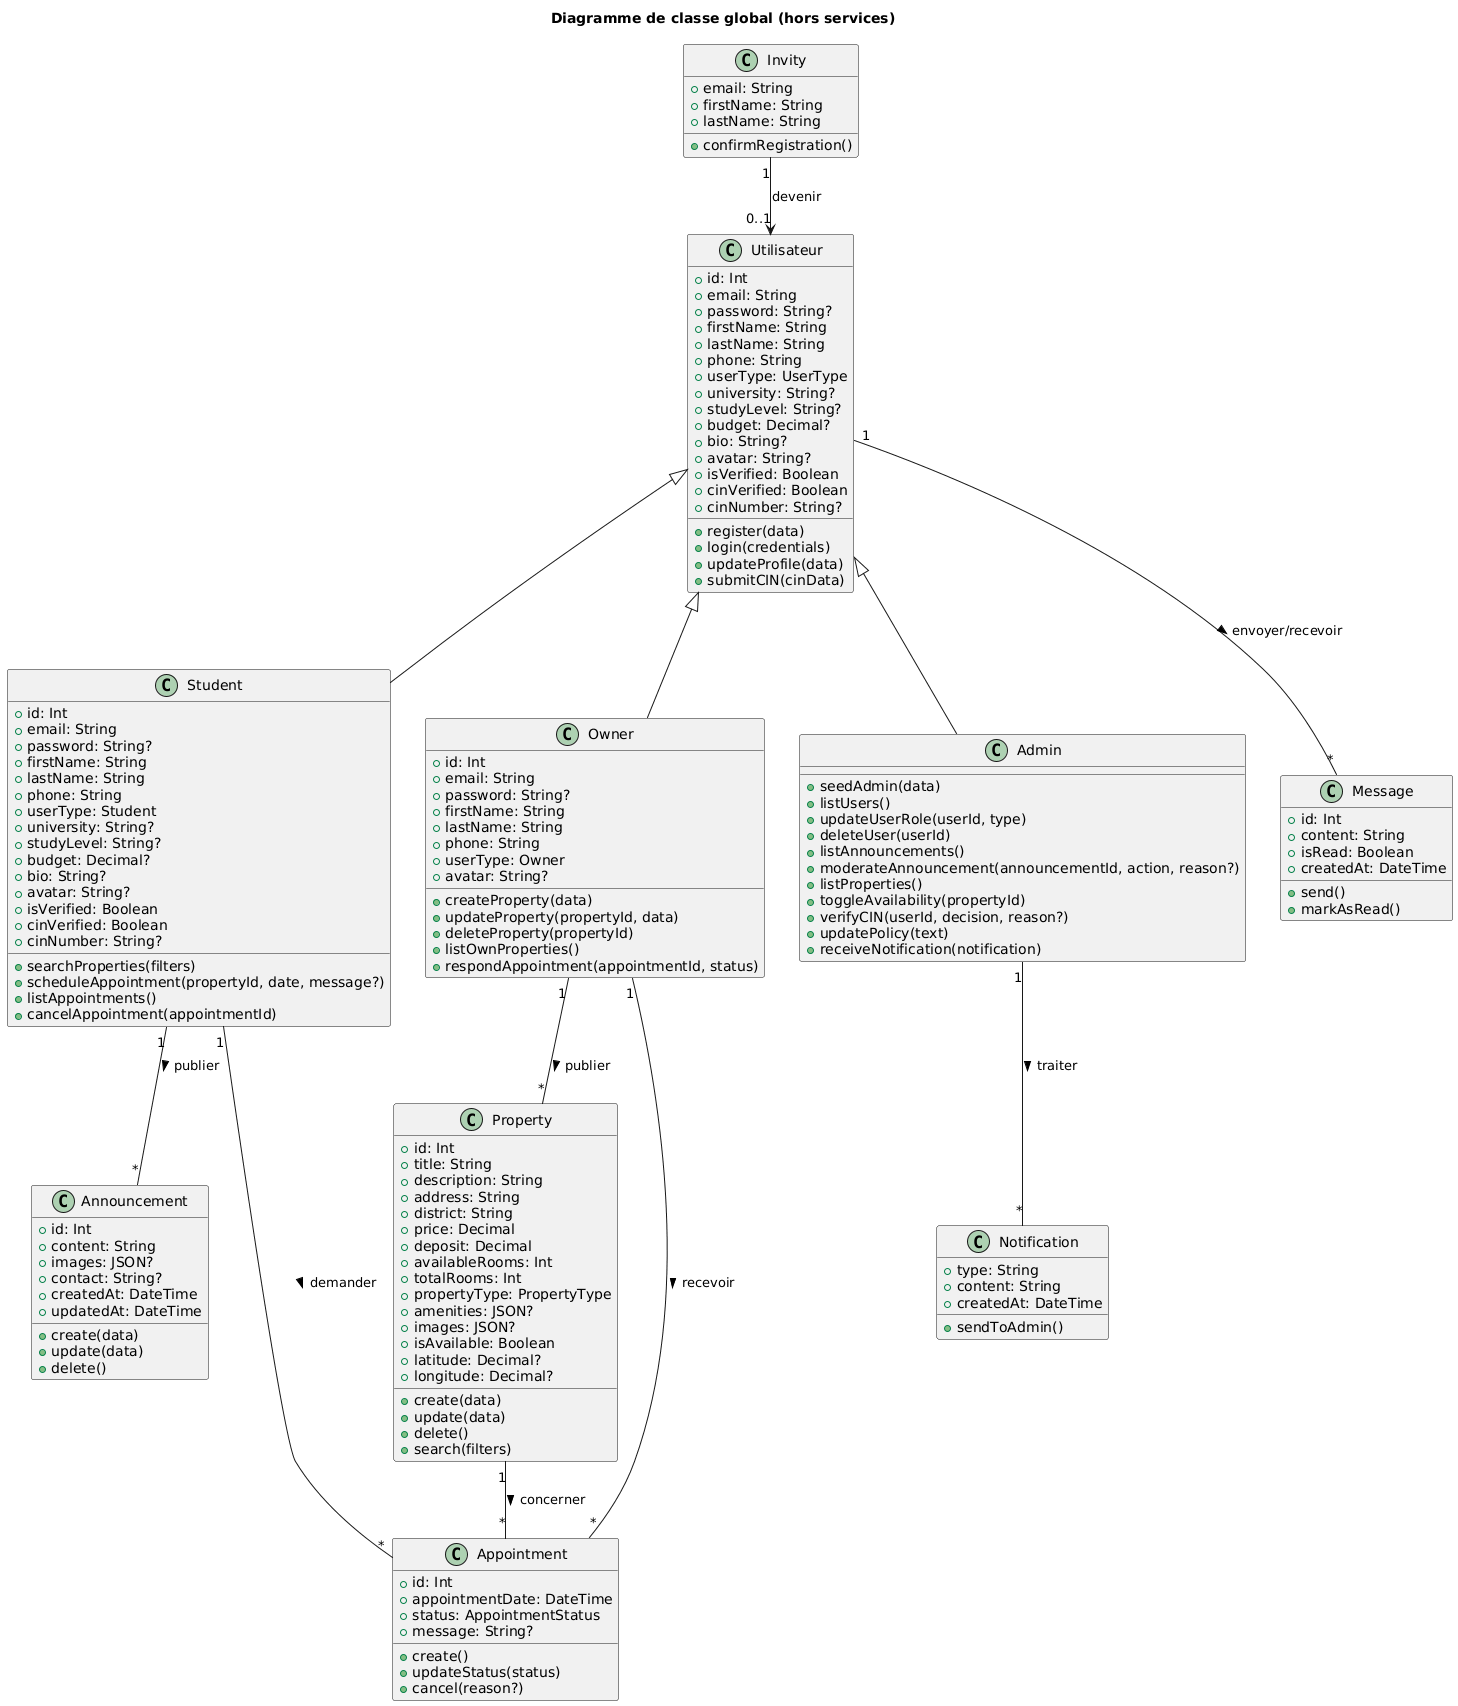

The diagram above was rendered by PlantUML. Its source (embedded in the PNG):
@startuml
title Diagramme de classe global (hors services)

class Utilisateur {
  +id: Int
  +email: String
  +password: String?
  +firstName: String
  +lastName: String
  +phone: String
  +userType: UserType
  +university: String?
  +studyLevel: String?
  +budget: Decimal?
  +bio: String?
  +avatar: String?
  +isVerified: Boolean
  +cinVerified: Boolean
  +cinNumber: String?
  +register(data)
  +login(credentials)
  +updateProfile(data)
  +submitCIN(cinData)
}

class Student {
  +id: Int
  +email: String
  +password: String?
  +firstName: String
  +lastName: String
  +phone: String
  +userType: Student
  +university: String?
  +studyLevel: String?
  +budget: Decimal?
  +bio: String?
  +avatar: String?
  +isVerified: Boolean
  +cinVerified: Boolean
  +cinNumber: String?
  +searchProperties(filters)
  +scheduleAppointment(propertyId, date, message?)
  +listAppointments()
  +cancelAppointment(appointmentId)
}

class Owner {
  +id: Int
  +email: String
  +password: String?
  +firstName: String
  +lastName: String
  +phone: String
  +userType: Owner
  +avatar: String?
  +createProperty(data)
  +updateProperty(propertyId, data)
  +deleteProperty(propertyId)
  +listOwnProperties()
  +respondAppointment(appointmentId, status)
}

class Admin {
  +seedAdmin(data)
  +listUsers()
  +updateUserRole(userId, type)
  +deleteUser(userId)
  +listAnnouncements()
  +moderateAnnouncement(announcementId, action, reason?)
  +listProperties()
  +toggleAvailability(propertyId)
  +verifyCIN(userId, decision, reason?)
  +updatePolicy(text)
  +receiveNotification(notification)
}

class Announcement {
  +id: Int
  +content: String
  +images: JSON?
  +contact: String?
  +createdAt: DateTime
  +updatedAt: DateTime
  +create(data)
  +update(data)
  +delete()
}

class Property {
  +id: Int
  +title: String
  +description: String
  +address: String
  +district: String
  +price: Decimal
  +deposit: Decimal
  +availableRooms: Int
  +totalRooms: Int
  +propertyType: PropertyType
  +amenities: JSON?
  +images: JSON?
  +isAvailable: Boolean
  +latitude: Decimal?
  +longitude: Decimal?
  +create(data)
  +update(data)
  +delete()
  +search(filters)
}

class Message {
  +id: Int
  +content: String
  +isRead: Boolean
  +createdAt: DateTime
  +send()
  +markAsRead()
}

class Appointment {
  +id: Int
  +appointmentDate: DateTime
  +status: AppointmentStatus
  +message: String?
  +create()
  +updateStatus(status)
  +cancel(reason?)
}

class Invity {
  +email: String
  +firstName: String
  +lastName: String
  +confirmRegistration()
}

class Notification {
  +type: String
  +content: String
  +createdAt: DateTime
  +sendToAdmin()
}

Utilisateur <|-- Student
Utilisateur <|-- Owner
Utilisateur <|-- Admin

Owner "1" -- "*" Property : publier >
Student "1" -- "*" Announcement : publier >
Student "1" -- "*" Appointment : demander >
Owner "1" -- "*" Appointment : recevoir >
Property "1" -- "*" Appointment : concerner >
Utilisateur "1" -- "*" Message : envoyer/recevoir >
Admin "1" -- "*" Notification : traiter >
Invity "1" --> "0..1" Utilisateur : devenir
@enduml